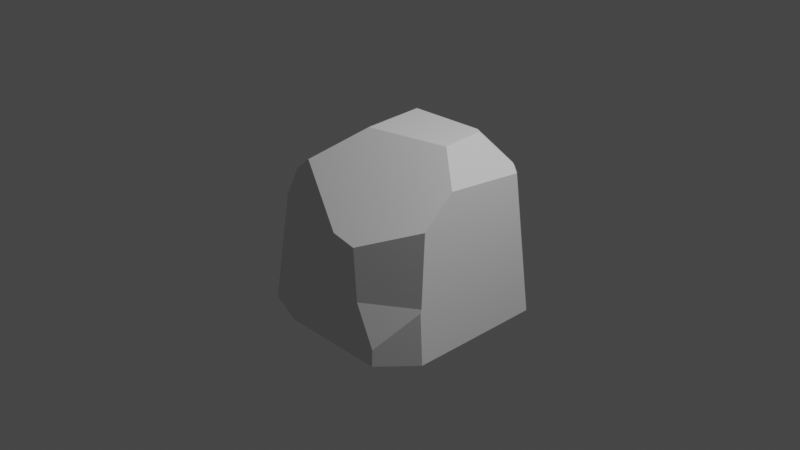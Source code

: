 # Source: rock1.blend  (saved by Blender 3.4.6; exported with 4.5.12 LTS)
import bpy
from mathutils import Matrix  # noqa: F401  (used for matrix-valued properties, if any)

bpy.ops.wm.read_factory_settings(use_empty=True)
scene = bpy.context.scene
scene.name = 'Scene'

# ---- collections
col_collection = bpy.data.collections.new('Collection'); scene.collection.children.link(col_collection)

# ---- world
world_world = bpy.data.worlds.new('World'); scene.world = world_world
world_world.use_nodes = True; world_world.node_tree.nodes.clear()
_N = world_world.node_tree.nodes; _L = world_world.node_tree.links
n0 = _N.new('ShaderNodeOutputWorld'); n0.name = 'World Output'; n0.location = (300, 300)
n1 = _N.new('ShaderNodeBackground'); n1.name = 'Background'; n1.location = (10, 300)
n1.inputs[0].default_value = (0.05088, 0.05088, 0.05088, 1.0)
_L.new(n1.outputs[0], n0.inputs[0])
n0.is_active_output = True
world_world.color = (0.05088, 0.05088, 0.05088)
world_world.use_sun_shadow = False
world_world.sun_shadow_jitter_overblur = 0.0

# ---- cameras
cam_camera = bpy.data.cameras.new('Camera')
cam_camera.clip_end = 100.0
cam_camera.ortho_scale = 7.314

# ---- lights
light_light = bpy.data.lights.new('Light', 'POINT')
light_light.transmission_factor = 0.0
light_light.energy = 1000.0
light_light.shadow_soft_size = 0.1
light_light.shadow_maximum_resolution = 0.006
light_light.use_absolute_resolution = True

# ---- meshes
me_cube_001 = bpy.data.meshes.new('Cube.001')
me_cube_001.from_pydata([(1.0, -0.279, 0.7217), (0.6772, -0.03447, 1.0), (-0.1898, -0.2256, 1.0), (0.628, 0.4561, 1.0), (0.9278, 0.6412, 0.7029), (0.5686, 0.5057, 1.0), (-0.2455, 0.4787, 1.0), (0.7985, 1.0, -1.0), (0.519, 1.0, 0.05059), (1.0, 0.616, 0.638), (1.0, 0.8786, -1.0), (0.9451, 0.6412, 0.6868), (0.9352, 0.6458, 0.6956), (0.8908, 0.6713, 0.7035), (1.0, -0.639, -1.0), (0.6814, -1.0, -1.0), (-1.0, -0.8365, -1.0), (-0.5021, -1.0, -1.0), (0.1669, -1.0, 0.2479), (-0.5774, -0.6807, 0.6741), (-1.0, 0.3168, -1.0), (-0.6057, 1.0, -0.02086), (-0.8027, 1.0, -1.0), (-0.566, 0.5933, 0.7603), (-1.0, -0.5152, 0.1943), (-1.0, -0.6339, 0.1516), (-0.8149, -0.6344, 0.4941), (-0.8972, -0.3365, 0.4488), (1.0, -0.6673, -0.4044), (1.0, -0.6561, -0.3686), (1.0, -0.6198, 0.4212), (0.481, -1.0, -0.3726), (0.6892, -1.0, -0.8119), (0.4416, -1.0, 0.1945)], [], [(20, 16, 25, 24), (8, 7, 22, 21), (29, 28, 14, 10, 9, 0, 30), (33, 18, 17, 15, 32, 31), (22, 7, 10, 14, 15, 17, 16, 20), (6, 2, 1, 3, 5), (12, 4, 11), (11, 4, 3, 1, 0, 9), (30, 0, 1, 2, 19, 18, 33), (27, 26, 19, 2, 6, 23), (5, 3, 4, 12, 13), (6, 5, 13, 8, 21, 23), (12, 11, 9, 10, 7, 8, 13), (32, 15, 14, 28), (25, 16, 17, 18, 19, 26), (27, 23, 21, 22, 20, 24), (26, 27, 24, 25), (33, 31, 29, 30), (28, 29, 31, 32)])
me_cube_001.polygons.foreach_set('material_index', [0, 0, 0, 0, 0, 0, 568, 568, 568, 568, 568, 568, 568, 568, 568, 568, 568, 568, 568])
_uv = me_cube_001.uv_layers.new(name='UVMap')
_uv.uv.foreach_set('vector', [0.375, 0.1646, 0.375, 0.02043, 0.5189, 0.04577, 0.5243, 0.0606, 0.5063, 0.4399, 0.375, 0.4748, 0.375, 0.2747, 0.4974, 0.2993, 0.4539, 0.707, 0.4495, 0.7084, 0.375, 0.7049, 0.375, 0.5152, 0.5797, 0.548, 0.5902, 0.6599, 0.5527, 0.7025, 0.5243, 0.8198, 0.531, 0.8541, 0.375, 0.9378, 0.375, 0.7898, 0.3985, 0.7888, 0.4534, 0.8149, 0.1497, 0.5, 0.3498, 0.5, 0.375, 0.5152, 0.375, 0.7049, 0.3352, 0.75, 0.1872, 0.75, 0.125, 0.7296, 0.125, 0.5854, 0.7807, 0.5652, 0.7737, 0.6532, 0.6654, 0.6293, 0.6715, 0.568, 0.6789, 0.5618, 0.0, 0.0, 0.0, 0.0, 0.0, 0.0, 0.0, 0.0, 0.0, 0.0, 0.0, 0.0, 0.0, 0.0, 0.0, 0.0, 0.0, 0.0, 0.0, 0.0, 0.0, 0.0, 0.0, 0.0, 0.0, 0.0, 0.0, 0.0, 0.0, 0.0, 0.0, 0.0, 0.0, 0.0, 0.0, 0.0, 0.0, 0.0, 0.0, 0.0, 0.0, 0.0, 0.0, 0.0, 0.0, 0.0, 0.0, 0.0, 0.0, 0.0, 0.0, 0.0, 0.0, 0.0, 0.0, 0.0, 0.0, 0.0, 0.0, 0.0, 0.0, 0.0, 0.0, 0.0, 0.0, 0.0, 0.0, 0.0, 0.0, 0.0, 0.0, 0.0, 0.0, 0.0, 0.0, 0.0, 0.0, 0.0, 0.0, 0.0, 0.0, 0.0, 0.0, 0.0, 0.0, 0.0, 0.0, 0.0, 0.0, 0.0, 0.0, 0.0, 0.0, 0.0, 0.0, 0.0, 0.0, 0.0, 0.0, 0.0, 0.0, 0.0, 0.0, 0.0, 0.0, 0.0, 0.0, 0.0, 0.0, 0.0, 0.0, 0.0, 0.0, 0.0, 0.0, 0.0, 0.0, 0.0, 0.0, 0.0, 0.0, 0.0, 0.0, 0.0, 0.0, 0.0, 0.0, 0.0, 0.0, 0.0, 0.0, 0.0, 0.0, 0.0, 0.0, 0.0])
me_cube_001.update()

# ---- objects
ob_light = bpy.data.objects.new('Light', light_light)
ob_camera = bpy.data.objects.new('Camera', cam_camera)
ob_cube = bpy.data.objects.new('Cube', me_cube_001)

# ---- transforms, parenting, visibility, modifiers, constraints
ob_light.location = (4.076, 1.005, 5.904)
ob_light.rotation_euler = (0.6503, 0.05522, 1.866)
ob_light.lock_rotations_4d = False
ob_light.empty_display_type = 'ARROWS'
ob_light.color = (0.0, 0.0, 0.0, 0.0)
ob_light.lineart.crease_threshold = 0.0
ob_camera.location = (7.359, -6.926, 4.958)
ob_camera.rotation_euler = (1.109, 0.0, 0.8149)
ob_camera.lock_rotations_4d = False
ob_camera.empty_display_type = 'ARROWS'
ob_camera.color = (0.0, 0.0, 0.0, 0.0)
ob_camera.display_type = 'WIRE'
ob_camera.lineart.crease_threshold = 0.0
ob_cube.location = (0.0, 0.0, 0.0)

# ---- collection membership
col_collection.objects.link(ob_light)
col_collection.objects.link(ob_camera)
col_collection.objects.link(ob_cube)

# ---- scene / render settings (as saved in the file)
scene.camera = ob_camera
scene.frame_start = 1; scene.frame_end = 250; scene.frame_set(1)
scene.render.engine = 'BLENDER_EEVEE_NEXT'
scene.cycles.sampling_pattern = 'TABULATED_SOBOL'
scene.cycles.use_light_tree = False
scene.view_settings.view_transform = 'Filmic'
bpy.context.view_layer.update()
